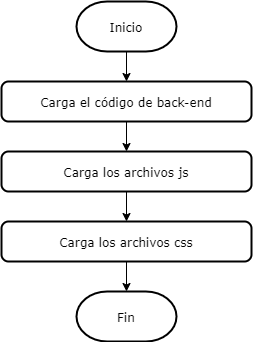

The diagram above was exported from draw.io. Its source (the exported page's mxGraphModel, read from the mxfile embedded in the PNG):
<mxGraphModel dx="896" dy="361" grid="1" gridSize="10" guides="1" tooltips="1" connect="1" arrows="1" fold="1" page="1" pageScale="1" pageWidth="850" pageHeight="1100" math="0" shadow="0">
  <root>
    <mxCell id="0" />
    <mxCell id="1" parent="0" />
    <mxCell id="2" value="Inicio" style="strokeWidth=2;html=1;shape=mxgraph.flowchart.terminator;whiteSpace=wrap;fontFamily=Verdana;fontSize=12;" vertex="1" parent="1">
      <mxGeometry x="565" y="31" width="100" height="50" as="geometry" />
    </mxCell>
    <mxCell id="3" value="Carga el código de back-end" style="rounded=1;whiteSpace=wrap;html=1;absoluteArcSize=1;arcSize=14;strokeWidth=2;fontFamily=Verdana;fontSize=12;" vertex="1" parent="1">
      <mxGeometry x="490" y="111" width="250" height="40" as="geometry" />
    </mxCell>
    <mxCell id="4" value="" style="endArrow=classic;html=1;entryX=0.5;entryY=0;entryDx=0;entryDy=0;fontFamily=Verdana;fontSize=12;entryPerimeter=0;exitX=0.5;exitY=1;exitDx=0;exitDy=0;" edge="1" source="8" target="6" parent="1">
      <mxGeometry width="50" height="50" relative="1" as="geometry">
        <mxPoint x="615" y="441" as="sourcePoint" />
        <mxPoint x="615" y="191" as="targetPoint" />
      </mxGeometry>
    </mxCell>
    <mxCell id="5" value="" style="endArrow=classic;html=1;exitX=0.5;exitY=1;exitDx=0;exitDy=0;exitPerimeter=0;fontFamily=Verdana;fontSize=12;" edge="1" source="2" parent="1">
      <mxGeometry width="50" height="50" relative="1" as="geometry">
        <mxPoint x="625" y="191" as="sourcePoint" />
        <mxPoint x="615" y="111" as="targetPoint" />
      </mxGeometry>
    </mxCell>
    <mxCell id="6" value="Fin" style="strokeWidth=2;html=1;shape=mxgraph.flowchart.terminator;whiteSpace=wrap;fontFamily=Verdana;fontSize=12;" vertex="1" parent="1">
      <mxGeometry x="565" y="321" width="100" height="50" as="geometry" />
    </mxCell>
    <mxCell id="7" value="Carga los archivos js" style="rounded=1;whiteSpace=wrap;html=1;absoluteArcSize=1;arcSize=14;strokeWidth=2;fontFamily=Verdana;fontSize=12;" vertex="1" parent="1">
      <mxGeometry x="490" y="181" width="250" height="40" as="geometry" />
    </mxCell>
    <mxCell id="8" value="Carga los archivos css" style="rounded=1;whiteSpace=wrap;html=1;absoluteArcSize=1;arcSize=14;strokeWidth=2;fontFamily=Verdana;fontSize=12;" vertex="1" parent="1">
      <mxGeometry x="490" y="251" width="250" height="40" as="geometry" />
    </mxCell>
    <mxCell id="9" value="" style="endArrow=classic;html=1;exitX=0.5;exitY=1;exitDx=0;exitDy=0;fontFamily=Verdana;fontSize=12;entryX=0.5;entryY=0;entryDx=0;entryDy=0;" edge="1" source="3" target="7" parent="1">
      <mxGeometry width="50" height="50" relative="1" as="geometry">
        <mxPoint x="625" y="91" as="sourcePoint" />
        <mxPoint x="625" y="121" as="targetPoint" />
      </mxGeometry>
    </mxCell>
    <mxCell id="10" value="" style="endArrow=classic;html=1;exitX=0.5;exitY=1;exitDx=0;exitDy=0;fontFamily=Verdana;fontSize=12;entryX=0.5;entryY=0;entryDx=0;entryDy=0;" edge="1" source="7" target="8" parent="1">
      <mxGeometry width="50" height="50" relative="1" as="geometry">
        <mxPoint x="625" y="161" as="sourcePoint" />
        <mxPoint x="625" y="191" as="targetPoint" />
      </mxGeometry>
    </mxCell>
  </root>
</mxGraphModel>